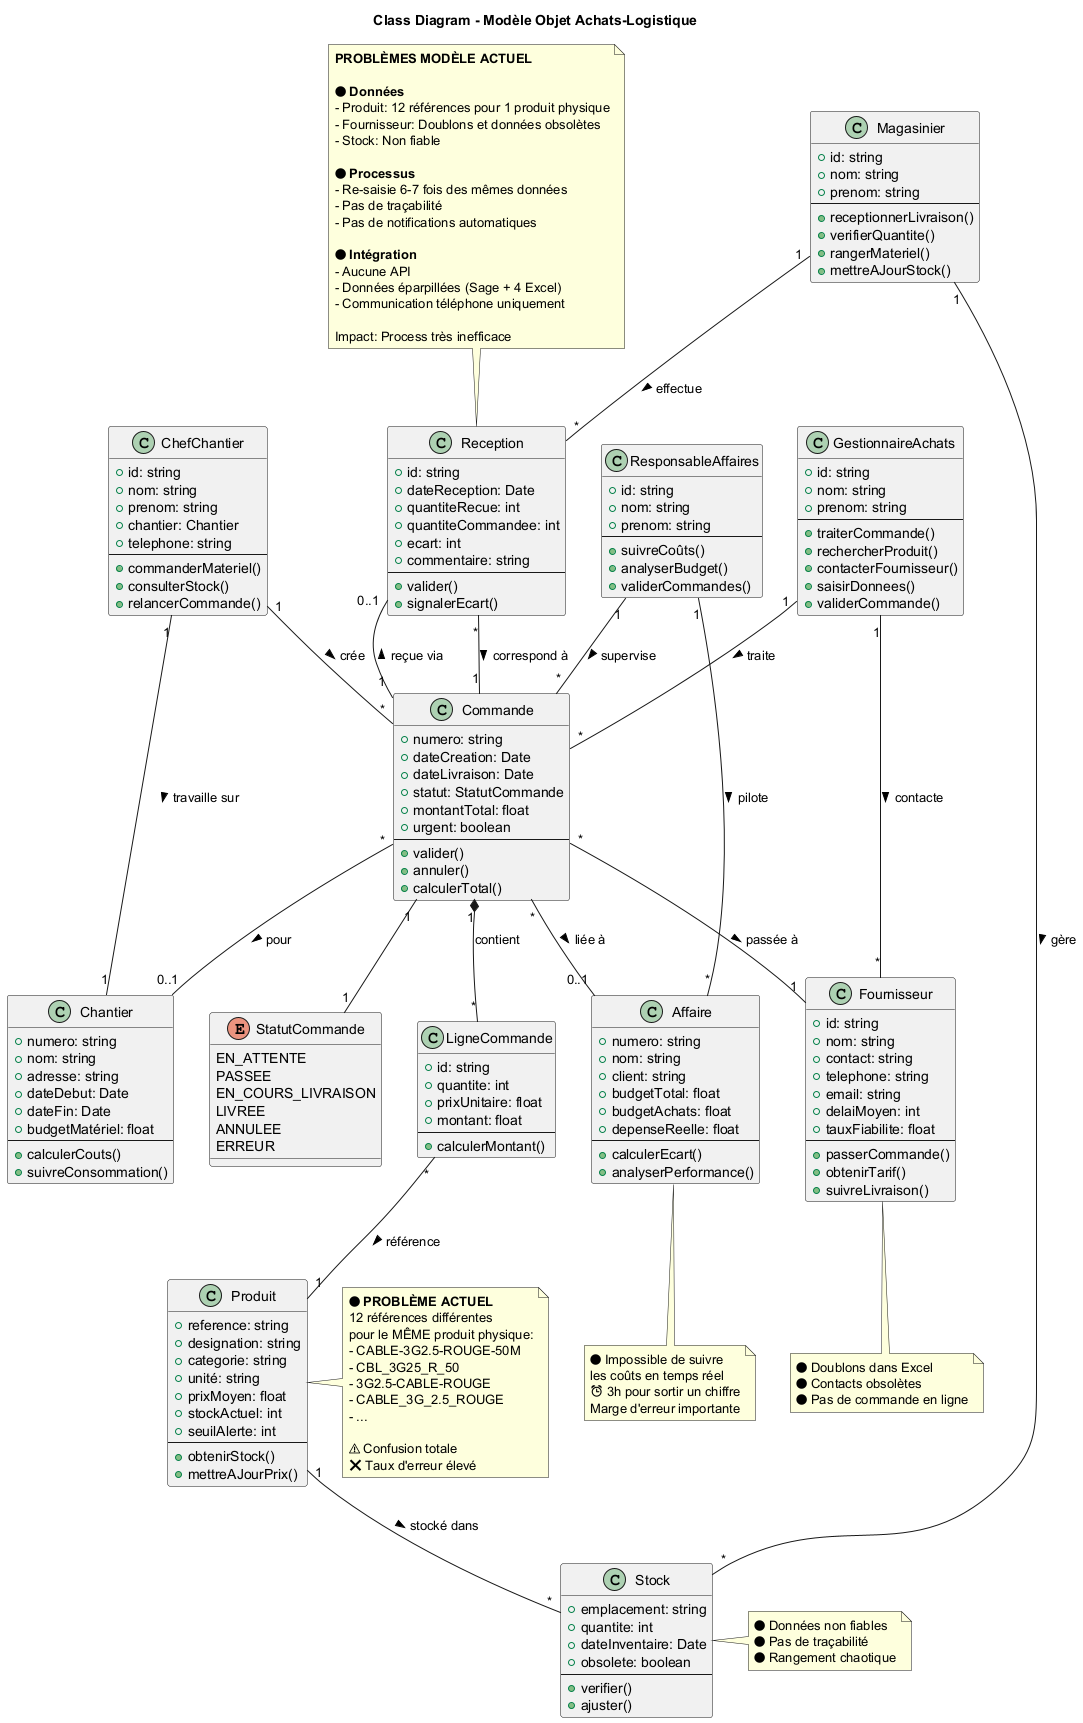

The diagram above was rendered by PlantUML. Its source (embedded in the PNG):
@startuml Class_Diagram_Modele

title Class Diagram - Modèle Objet Achats-Logistique

' Acteurs
class ChefChantier {
  +id: string
  +nom: string
  +prenom: string
  +chantier: Chantier
  +telephone: string
  --
  +commanderMateriel()
  +consulterStock()
  +relancerCommande()
}

class GestionnaireAchats {
  +id: string
  +nom: string
  +prenom: string
  --
  +traiterCommande()
  +rechercherProduit()
  +contacterFournisseur()
  +saisirDonnees()
  +validerCommande()
}

class Magasinier {
  +id: string
  +nom: string
  +prenom: string
  --
  +receptionnerLivraison()
  +verifierQuantite()
  +rangerMateriel()
  +mettreAJourStock()
}

class ResponsableAffaires {
  +id: string
  +nom: string
  +prenom: string
  --
  +suivreCoûts()
  +analyserBudget()
  +validerCommandes()
}

' Entités métier
class Commande {
  +numero: string
  +dateCreation: Date
  +dateLivraison: Date
  +statut: StatutCommande
  +montantTotal: float
  +urgent: boolean
  --
  +valider()
  +annuler()
  +calculerTotal()
}

enum StatutCommande {
  EN_ATTENTE
  PASSEE
  EN_COURS_LIVRAISON
  LIVREE
  ANNULEE
  ERREUR
}

class LigneCommande {
  +id: string
  +quantite: int
  +prixUnitaire: float
  +montant: float
  --
  +calculerMontant()
}

class Produit {
  +reference: string
  +designation: string
  +categorie: string
  +unité: string
  +prixMoyen: float
  +stockActuel: int
  +seuilAlerte: int
  --
  +obtenirStock()
  +mettreAJourPrix()
}

note right of Produit
  🔴 **PROBLÈME ACTUEL**
  12 références différentes
  pour le MÊME produit physique:
  - CABLE-3G2.5-ROUGE-50M
  - CBL_3G25_R_50
  - 3G2.5-CABLE-ROUGE
  - CABLE_3G_2.5_ROUGE
  - ...

  ⚠ Confusion totale
  ❌ Taux d'erreur élevé
end note

class Fournisseur {
  +id: string
  +nom: string
  +contact: string
  +telephone: string
  +email: string
  +delaiMoyen: int
  +tauxFiabilite: float
  --
  +passerCommande()
  +obtenirTarif()
  +suivreLivraison()
}

note bottom of Fournisseur
  🔴 Doublons dans Excel
  🔴 Contacts obsolètes
  🔴 Pas de commande en ligne
end note

class Chantier {
  +numero: string
  +nom: string
  +adresse: string
  +dateDebut: Date
  +dateFin: Date
  +budgetMatériel: float
  --
  +calculerCouts()
  +suivreConsommation()
}

class Affaire {
  +numero: string
  +nom: string
  +client: string
  +budgetTotal: float
  +budgetAchats: float
  +depenseReelle: float
  --
  +calculerEcart()
  +analyserPerformance()
}

note bottom of Affaire
  🔴 Impossible de suivre
  les coûts en temps réel
  ⏰ 3h pour sortir un chiffre
  Marge d'erreur importante
end note

class Stock {
  +emplacement: string
  +quantite: int
  +dateInventaire: Date
  +obsolete: boolean
  --
  +verifier()
  +ajuster()
}

note right of Stock
  🔴 Données non fiables
  🔴 Pas de traçabilité
  🔴 Rangement chaotique
end note

class Reception {
  +id: string
  +dateReception: Date
  +quantiteRecue: int
  +quantiteCommandee: int
  +ecart: int
  +commentaire: string
  --
  +valider()
  +signalerEcart()
}

' Relations
ChefChantier "1" -- "*" Commande : crée >
ChefChantier "1" -- "1" Chantier : travaille sur >

GestionnaireAchats "1" -- "*" Commande : traite >
GestionnaireAchats "1" -- "*" Fournisseur : contacte >

Magasinier "1" -- "*" Reception : effectue >
Magasinier "1" -- "*" Stock : gère >

ResponsableAffaires "1" -- "*" Affaire : pilote >
ResponsableAffaires "1" -- "*" Commande : supervise >

Commande "1" *-- "*" LigneCommande : contient
Commande "*" -- "1" Fournisseur : passée à >
Commande "1" -- "1" StatutCommande
Commande "*" -- "0..1" Chantier : pour >
Commande "*" -- "0..1" Affaire : liée à >
Commande "1" -- "0..1" Reception : reçue via >

LigneCommande "*" -- "1" Produit : référence >

Produit "1" -- "*" Stock : stocké dans >

Reception "*" -- "1" Commande : correspond à >

note top
  **PROBLÈMES MODÈLE ACTUEL**

  🔴 **Données**
  - Produit: 12 références pour 1 produit physique
  - Fournisseur: Doublons et données obsolètes
  - Stock: Non fiable

  🔴 **Processus**
  - Re-saisie 6-7 fois des mêmes données
  - Pas de traçabilité
  - Pas de notifications automatiques

  🔴 **Intégration**
  - Aucune API
  - Données éparpillées (Sage + 4 Excel)
  - Communication téléphone uniquement

  Impact: Process très inefficace
end note

@enduml